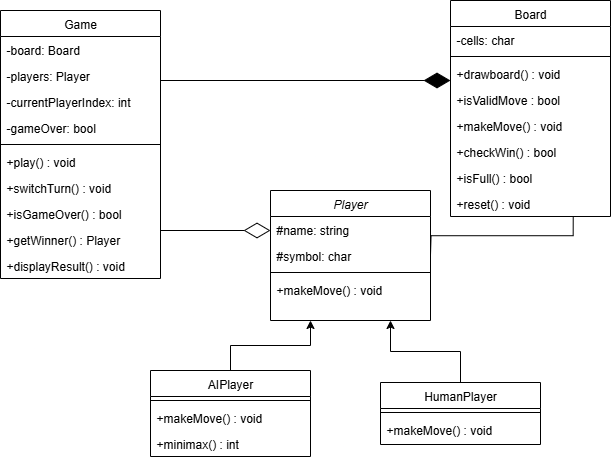

The diagram above was exported from draw.io. Its source (the exported page's mxGraphModel, read from the mxfile embedded in the PNG):
<mxGraphModel dx="1128" dy="612" grid="1" gridSize="10" guides="1" tooltips="1" connect="1" arrows="1" fold="1" page="1" pageScale="1" pageWidth="827" pageHeight="1169" math="0" shadow="0">
  <root>
    <mxCell id="WIyWlLk6GJQsqaUBKTNV-0" />
    <mxCell id="WIyWlLk6GJQsqaUBKTNV-1" parent="WIyWlLk6GJQsqaUBKTNV-0" />
    <mxCell id="zkfFHV4jXpPFQw0GAbJ--0" value="Game" style="swimlane;fontStyle=0;align=center;verticalAlign=top;childLayout=stackLayout;horizontal=1;startSize=26;horizontalStack=0;resizeParent=1;resizeLast=0;collapsible=1;marginBottom=0;rounded=0;shadow=0;strokeWidth=1;" parent="WIyWlLk6GJQsqaUBKTNV-1" vertex="1">
      <mxGeometry x="100" y="40" width="160" height="268" as="geometry">
        <mxRectangle x="230" y="140" width="160" height="26" as="alternateBounds" />
      </mxGeometry>
    </mxCell>
    <mxCell id="zkfFHV4jXpPFQw0GAbJ--1" value="-board: Board" style="text;align=left;verticalAlign=top;spacingLeft=4;spacingRight=4;overflow=hidden;rotatable=0;points=[[0,0.5],[1,0.5]];portConstraint=eastwest;" parent="zkfFHV4jXpPFQw0GAbJ--0" vertex="1">
      <mxGeometry y="26" width="160" height="26" as="geometry" />
    </mxCell>
    <mxCell id="zkfFHV4jXpPFQw0GAbJ--2" value="-players: Player" style="text;align=left;verticalAlign=top;spacingLeft=4;spacingRight=4;overflow=hidden;rotatable=0;points=[[0,0.5],[1,0.5]];portConstraint=eastwest;rounded=0;shadow=0;html=0;" parent="zkfFHV4jXpPFQw0GAbJ--0" vertex="1">
      <mxGeometry y="52" width="160" height="26" as="geometry" />
    </mxCell>
    <mxCell id="zkfFHV4jXpPFQw0GAbJ--3" value="-currentPlayerIndex: int" style="text;align=left;verticalAlign=top;spacingLeft=4;spacingRight=4;overflow=hidden;rotatable=0;points=[[0,0.5],[1,0.5]];portConstraint=eastwest;rounded=0;shadow=0;html=0;" parent="zkfFHV4jXpPFQw0GAbJ--0" vertex="1">
      <mxGeometry y="78" width="160" height="26" as="geometry" />
    </mxCell>
    <mxCell id="EyariZAA9ddZY4BCc8iT-0" value="-gameOver: bool" style="text;align=left;verticalAlign=top;spacingLeft=4;spacingRight=4;overflow=hidden;rotatable=0;points=[[0,0.5],[1,0.5]];portConstraint=eastwest;rounded=0;shadow=0;html=0;" vertex="1" parent="zkfFHV4jXpPFQw0GAbJ--0">
      <mxGeometry y="104" width="160" height="26" as="geometry" />
    </mxCell>
    <mxCell id="zkfFHV4jXpPFQw0GAbJ--4" value="" style="line;html=1;strokeWidth=1;align=left;verticalAlign=middle;spacingTop=-1;spacingLeft=3;spacingRight=3;rotatable=0;labelPosition=right;points=[];portConstraint=eastwest;" parent="zkfFHV4jXpPFQw0GAbJ--0" vertex="1">
      <mxGeometry y="130" width="160" height="8" as="geometry" />
    </mxCell>
    <mxCell id="zkfFHV4jXpPFQw0GAbJ--5" value="+play() : void" style="text;align=left;verticalAlign=top;spacingLeft=4;spacingRight=4;overflow=hidden;rotatable=0;points=[[0,0.5],[1,0.5]];portConstraint=eastwest;" parent="zkfFHV4jXpPFQw0GAbJ--0" vertex="1">
      <mxGeometry y="138" width="160" height="26" as="geometry" />
    </mxCell>
    <mxCell id="EyariZAA9ddZY4BCc8iT-4" value="+switchTurn() : void" style="text;align=left;verticalAlign=top;spacingLeft=4;spacingRight=4;overflow=hidden;rotatable=0;points=[[0,0.5],[1,0.5]];portConstraint=eastwest;" vertex="1" parent="zkfFHV4jXpPFQw0GAbJ--0">
      <mxGeometry y="164" width="160" height="26" as="geometry" />
    </mxCell>
    <mxCell id="EyariZAA9ddZY4BCc8iT-5" value="+isGameOver() : bool" style="text;align=left;verticalAlign=top;spacingLeft=4;spacingRight=4;overflow=hidden;rotatable=0;points=[[0,0.5],[1,0.5]];portConstraint=eastwest;" vertex="1" parent="zkfFHV4jXpPFQw0GAbJ--0">
      <mxGeometry y="190" width="160" height="26" as="geometry" />
    </mxCell>
    <mxCell id="EyariZAA9ddZY4BCc8iT-6" value="+getWinner() : Player" style="text;align=left;verticalAlign=top;spacingLeft=4;spacingRight=4;overflow=hidden;rotatable=0;points=[[0,0.5],[1,0.5]];portConstraint=eastwest;" vertex="1" parent="zkfFHV4jXpPFQw0GAbJ--0">
      <mxGeometry y="216" width="160" height="26" as="geometry" />
    </mxCell>
    <mxCell id="EyariZAA9ddZY4BCc8iT-7" value="+displayResult() : void" style="text;align=left;verticalAlign=top;spacingLeft=4;spacingRight=4;overflow=hidden;rotatable=0;points=[[0,0.5],[1,0.5]];portConstraint=eastwest;" vertex="1" parent="zkfFHV4jXpPFQw0GAbJ--0">
      <mxGeometry y="242" width="160" height="26" as="geometry" />
    </mxCell>
    <mxCell id="zkfFHV4jXpPFQw0GAbJ--17" value="Player" style="swimlane;fontStyle=2;align=center;verticalAlign=top;childLayout=stackLayout;horizontal=1;startSize=26;horizontalStack=0;resizeParent=1;resizeLast=0;collapsible=1;marginBottom=0;rounded=0;shadow=0;strokeWidth=1;" parent="WIyWlLk6GJQsqaUBKTNV-1" vertex="1">
      <mxGeometry x="370" y="220" width="160" height="130" as="geometry">
        <mxRectangle x="508" y="120" width="160" height="26" as="alternateBounds" />
      </mxGeometry>
    </mxCell>
    <mxCell id="zkfFHV4jXpPFQw0GAbJ--18" value="#name: string" style="text;align=left;verticalAlign=top;spacingLeft=4;spacingRight=4;overflow=hidden;rotatable=0;points=[[0,0.5],[1,0.5]];portConstraint=eastwest;" parent="zkfFHV4jXpPFQw0GAbJ--17" vertex="1">
      <mxGeometry y="26" width="160" height="26" as="geometry" />
    </mxCell>
    <mxCell id="zkfFHV4jXpPFQw0GAbJ--19" value="#symbol: char" style="text;align=left;verticalAlign=top;spacingLeft=4;spacingRight=4;overflow=hidden;rotatable=0;points=[[0,0.5],[1,0.5]];portConstraint=eastwest;rounded=0;shadow=0;html=0;" parent="zkfFHV4jXpPFQw0GAbJ--17" vertex="1">
      <mxGeometry y="52" width="160" height="26" as="geometry" />
    </mxCell>
    <mxCell id="zkfFHV4jXpPFQw0GAbJ--23" value="" style="line;html=1;strokeWidth=1;align=left;verticalAlign=middle;spacingTop=-1;spacingLeft=3;spacingRight=3;rotatable=0;labelPosition=right;points=[];portConstraint=eastwest;" parent="zkfFHV4jXpPFQw0GAbJ--17" vertex="1">
      <mxGeometry y="78" width="160" height="8" as="geometry" />
    </mxCell>
    <mxCell id="zkfFHV4jXpPFQw0GAbJ--24" value="+makeMove() : void" style="text;align=left;verticalAlign=top;spacingLeft=4;spacingRight=4;overflow=hidden;rotatable=0;points=[[0,0.5],[1,0.5]];portConstraint=eastwest;" parent="zkfFHV4jXpPFQw0GAbJ--17" vertex="1">
      <mxGeometry y="86" width="160" height="26" as="geometry" />
    </mxCell>
    <mxCell id="EyariZAA9ddZY4BCc8iT-1" value="Board" style="swimlane;fontStyle=0;align=center;verticalAlign=top;childLayout=stackLayout;horizontal=1;startSize=26;horizontalStack=0;resizeParent=1;resizeLast=0;collapsible=1;marginBottom=0;rounded=0;shadow=0;strokeWidth=1;" vertex="1" parent="WIyWlLk6GJQsqaUBKTNV-1">
      <mxGeometry x="550" y="30" width="160" height="216" as="geometry">
        <mxRectangle x="340" y="380" width="170" height="26" as="alternateBounds" />
      </mxGeometry>
    </mxCell>
    <mxCell id="EyariZAA9ddZY4BCc8iT-2" value="-cells: char&#10;" style="text;align=left;verticalAlign=top;spacingLeft=4;spacingRight=4;overflow=hidden;rotatable=0;points=[[0,0.5],[1,0.5]];portConstraint=eastwest;" vertex="1" parent="EyariZAA9ddZY4BCc8iT-1">
      <mxGeometry y="26" width="160" height="26" as="geometry" />
    </mxCell>
    <mxCell id="EyariZAA9ddZY4BCc8iT-3" value="" style="line;html=1;strokeWidth=1;align=left;verticalAlign=middle;spacingTop=-1;spacingLeft=3;spacingRight=3;rotatable=0;labelPosition=right;points=[];portConstraint=eastwest;" vertex="1" parent="EyariZAA9ddZY4BCc8iT-1">
      <mxGeometry y="52" width="160" height="8" as="geometry" />
    </mxCell>
    <mxCell id="EyariZAA9ddZY4BCc8iT-8" value="+drawboard() : void" style="text;align=left;verticalAlign=top;spacingLeft=4;spacingRight=4;overflow=hidden;rotatable=0;points=[[0,0.5],[1,0.5]];portConstraint=eastwest;" vertex="1" parent="EyariZAA9ddZY4BCc8iT-1">
      <mxGeometry y="60" width="160" height="26" as="geometry" />
    </mxCell>
    <mxCell id="EyariZAA9ddZY4BCc8iT-9" value="+isValidMove : bool" style="text;align=left;verticalAlign=top;spacingLeft=4;spacingRight=4;overflow=hidden;rotatable=0;points=[[0,0.5],[1,0.5]];portConstraint=eastwest;" vertex="1" parent="EyariZAA9ddZY4BCc8iT-1">
      <mxGeometry y="86" width="160" height="26" as="geometry" />
    </mxCell>
    <mxCell id="EyariZAA9ddZY4BCc8iT-10" value="+makeMove() : void" style="text;align=left;verticalAlign=top;spacingLeft=4;spacingRight=4;overflow=hidden;rotatable=0;points=[[0,0.5],[1,0.5]];portConstraint=eastwest;" vertex="1" parent="EyariZAA9ddZY4BCc8iT-1">
      <mxGeometry y="112" width="160" height="26" as="geometry" />
    </mxCell>
    <mxCell id="EyariZAA9ddZY4BCc8iT-11" value="+checkWin() : bool" style="text;align=left;verticalAlign=top;spacingLeft=4;spacingRight=4;overflow=hidden;rotatable=0;points=[[0,0.5],[1,0.5]];portConstraint=eastwest;" vertex="1" parent="EyariZAA9ddZY4BCc8iT-1">
      <mxGeometry y="138" width="160" height="26" as="geometry" />
    </mxCell>
    <mxCell id="EyariZAA9ddZY4BCc8iT-12" value="+isFull() : bool" style="text;align=left;verticalAlign=top;spacingLeft=4;spacingRight=4;overflow=hidden;rotatable=0;points=[[0,0.5],[1,0.5]];portConstraint=eastwest;" vertex="1" parent="EyariZAA9ddZY4BCc8iT-1">
      <mxGeometry y="164" width="160" height="26" as="geometry" />
    </mxCell>
    <mxCell id="EyariZAA9ddZY4BCc8iT-13" value="+reset() : void" style="text;align=left;verticalAlign=top;spacingLeft=4;spacingRight=4;overflow=hidden;rotatable=0;points=[[0,0.5],[1,0.5]];portConstraint=eastwest;" vertex="1" parent="EyariZAA9ddZY4BCc8iT-1">
      <mxGeometry y="190" width="160" height="26" as="geometry" />
    </mxCell>
    <mxCell id="e-tiAI74YJejGcF2Pd83-19" style="edgeStyle=orthogonalEdgeStyle;rounded=0;orthogonalLoop=1;jettySize=auto;html=1;entryX=0.75;entryY=1;entryDx=0;entryDy=0;" edge="1" parent="WIyWlLk6GJQsqaUBKTNV-1" source="EyariZAA9ddZY4BCc8iT-15" target="zkfFHV4jXpPFQw0GAbJ--17">
      <mxGeometry relative="1" as="geometry">
        <mxPoint x="500" y="340" as="targetPoint" />
      </mxGeometry>
    </mxCell>
    <mxCell id="EyariZAA9ddZY4BCc8iT-15" value="HumanPlayer" style="swimlane;fontStyle=0;align=center;verticalAlign=top;childLayout=stackLayout;horizontal=1;startSize=26;horizontalStack=0;resizeParent=1;resizeLast=0;collapsible=1;marginBottom=0;rounded=0;shadow=0;strokeWidth=1;" vertex="1" parent="WIyWlLk6GJQsqaUBKTNV-1">
      <mxGeometry x="480" y="412" width="160" height="62" as="geometry">
        <mxRectangle x="508" y="120" width="160" height="26" as="alternateBounds" />
      </mxGeometry>
    </mxCell>
    <mxCell id="EyariZAA9ddZY4BCc8iT-18" value="" style="line;html=1;strokeWidth=1;align=left;verticalAlign=middle;spacingTop=-1;spacingLeft=3;spacingRight=3;rotatable=0;labelPosition=right;points=[];portConstraint=eastwest;" vertex="1" parent="EyariZAA9ddZY4BCc8iT-15">
      <mxGeometry y="26" width="160" height="8" as="geometry" />
    </mxCell>
    <mxCell id="EyariZAA9ddZY4BCc8iT-19" value="+makeMove() : void" style="text;align=left;verticalAlign=top;spacingLeft=4;spacingRight=4;overflow=hidden;rotatable=0;points=[[0,0.5],[1,0.5]];portConstraint=eastwest;" vertex="1" parent="EyariZAA9ddZY4BCc8iT-15">
      <mxGeometry y="34" width="160" height="26" as="geometry" />
    </mxCell>
    <mxCell id="e-tiAI74YJejGcF2Pd83-20" style="edgeStyle=orthogonalEdgeStyle;rounded=0;orthogonalLoop=1;jettySize=auto;html=1;entryX=0.25;entryY=1;entryDx=0;entryDy=0;" edge="1" parent="WIyWlLk6GJQsqaUBKTNV-1" source="EyariZAA9ddZY4BCc8iT-20" target="zkfFHV4jXpPFQw0GAbJ--17">
      <mxGeometry relative="1" as="geometry" />
    </mxCell>
    <mxCell id="EyariZAA9ddZY4BCc8iT-20" value="AIPlayer" style="swimlane;fontStyle=0;align=center;verticalAlign=top;childLayout=stackLayout;horizontal=1;startSize=26;horizontalStack=0;resizeParent=1;resizeLast=0;collapsible=1;marginBottom=0;rounded=0;shadow=0;strokeWidth=1;" vertex="1" parent="WIyWlLk6GJQsqaUBKTNV-1">
      <mxGeometry x="250" y="400" width="160" height="86" as="geometry">
        <mxRectangle x="508" y="120" width="160" height="26" as="alternateBounds" />
      </mxGeometry>
    </mxCell>
    <mxCell id="EyariZAA9ddZY4BCc8iT-21" value="" style="line;html=1;strokeWidth=1;align=left;verticalAlign=middle;spacingTop=-1;spacingLeft=3;spacingRight=3;rotatable=0;labelPosition=right;points=[];portConstraint=eastwest;" vertex="1" parent="EyariZAA9ddZY4BCc8iT-20">
      <mxGeometry y="26" width="160" height="8" as="geometry" />
    </mxCell>
    <mxCell id="EyariZAA9ddZY4BCc8iT-22" value="+makeMove() : void" style="text;align=left;verticalAlign=top;spacingLeft=4;spacingRight=4;overflow=hidden;rotatable=0;points=[[0,0.5],[1,0.5]];portConstraint=eastwest;" vertex="1" parent="EyariZAA9ddZY4BCc8iT-20">
      <mxGeometry y="34" width="160" height="26" as="geometry" />
    </mxCell>
    <mxCell id="EyariZAA9ddZY4BCc8iT-23" value="+minimax() : int" style="text;align=left;verticalAlign=top;spacingLeft=4;spacingRight=4;overflow=hidden;rotatable=0;points=[[0,0.5],[1,0.5]];portConstraint=eastwest;" vertex="1" parent="EyariZAA9ddZY4BCc8iT-20">
      <mxGeometry y="60" width="160" height="26" as="geometry" />
    </mxCell>
    <mxCell id="e-tiAI74YJejGcF2Pd83-21" value="" style="endArrow=diamondThin;endFill=1;endSize=24;html=1;rounded=0;" edge="1" parent="WIyWlLk6GJQsqaUBKTNV-1">
      <mxGeometry width="160" relative="1" as="geometry">
        <mxPoint x="260" y="110" as="sourcePoint" />
        <mxPoint x="550" y="110" as="targetPoint" />
      </mxGeometry>
    </mxCell>
    <mxCell id="e-tiAI74YJejGcF2Pd83-22" value="" style="endArrow=diamondThin;endFill=0;endSize=24;html=1;rounded=0;" edge="1" parent="WIyWlLk6GJQsqaUBKTNV-1">
      <mxGeometry width="160" relative="1" as="geometry">
        <mxPoint x="260" y="260" as="sourcePoint" />
        <mxPoint x="370" y="260" as="targetPoint" />
      </mxGeometry>
    </mxCell>
    <mxCell id="e-tiAI74YJejGcF2Pd83-30" value="" style="endArrow=none;html=1;edgeStyle=orthogonalEdgeStyle;rounded=0;entryX=0.767;entryY=1.011;entryDx=0;entryDy=0;entryPerimeter=0;" edge="1" parent="WIyWlLk6GJQsqaUBKTNV-1" target="EyariZAA9ddZY4BCc8iT-13">
      <mxGeometry relative="1" as="geometry">
        <mxPoint x="530" y="284.44" as="sourcePoint" />
        <mxPoint x="670" y="260" as="targetPoint" />
      </mxGeometry>
    </mxCell>
  </root>
</mxGraphModel>